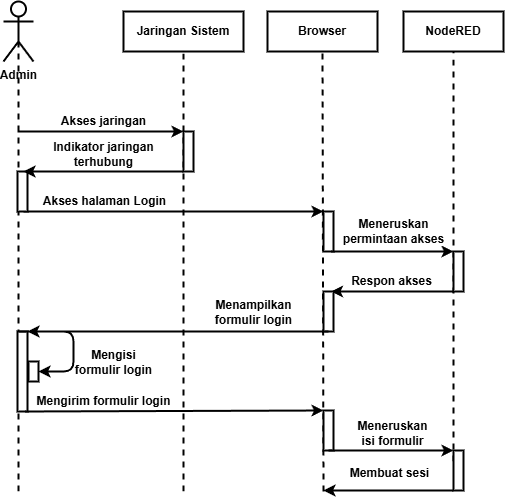

The diagram above was exported from draw.io. Its source (the exported page's mxGraphModel, read from the mxfile embedded in the PNG):
<mxGraphModel dx="897" dy="473" grid="1" gridSize="10" guides="1" tooltips="1" connect="1" arrows="1" fold="1" page="1" pageScale="1" pageWidth="850" pageHeight="1100" math="0" shadow="0">
  <root>
    <mxCell id="12Ed7ZxyTYLt9piCXMgy-0" />
    <mxCell id="12Ed7ZxyTYLt9piCXMgy-1" parent="12Ed7ZxyTYLt9piCXMgy-0" />
    <mxCell id="12Ed7ZxyTYLt9piCXMgy-2" value="Admin" style="shape=umlActor;verticalLabelPosition=bottom;verticalAlign=top;html=1;strokeWidth=2;fontStyle=1" parent="12Ed7ZxyTYLt9piCXMgy-1" vertex="1">
      <mxGeometry x="100" y="30" width="30" height="60" as="geometry" />
    </mxCell>
    <mxCell id="12Ed7ZxyTYLt9piCXMgy-3" value="NodeRED" style="rounded=0;whiteSpace=wrap;html=1;strokeWidth=2;fontStyle=1" parent="12Ed7ZxyTYLt9piCXMgy-1" vertex="1">
      <mxGeometry x="500" y="40" width="100" height="40" as="geometry" />
    </mxCell>
    <mxCell id="12Ed7ZxyTYLt9piCXMgy-4" value="" style="endArrow=none;dashed=1;html=1;strokeWidth=2;entryX=0.5;entryY=0.5;entryDx=0;entryDy=0;entryPerimeter=0;" parent="12Ed7ZxyTYLt9piCXMgy-1" target="12Ed7ZxyTYLt9piCXMgy-2" edge="1">
      <mxGeometry width="50" height="50" relative="1" as="geometry">
        <mxPoint x="115" y="520" as="sourcePoint" />
        <mxPoint x="350" y="210" as="targetPoint" />
      </mxGeometry>
    </mxCell>
    <mxCell id="12Ed7ZxyTYLt9piCXMgy-5" value="" style="endArrow=none;dashed=1;html=1;strokeWidth=2;entryX=0.5;entryY=1;entryDx=0;entryDy=0;" parent="12Ed7ZxyTYLt9piCXMgy-1" target="12Ed7ZxyTYLt9piCXMgy-3" edge="1">
      <mxGeometry width="50" height="50" relative="1" as="geometry">
        <mxPoint x="550" y="490" as="sourcePoint" />
        <mxPoint x="549.5" y="100" as="targetPoint" />
      </mxGeometry>
    </mxCell>
    <mxCell id="12Ed7ZxyTYLt9piCXMgy-6" value="" style="endArrow=classic;html=1;strokeWidth=2;entryX=0;entryY=0;entryDx=0;entryDy=0;" parent="12Ed7ZxyTYLt9piCXMgy-1" target="12Ed7ZxyTYLt9piCXMgy-8" edge="1">
      <mxGeometry width="50" height="50" relative="1" as="geometry">
        <mxPoint x="120" y="240" as="sourcePoint" />
        <mxPoint x="280" y="240" as="targetPoint" />
      </mxGeometry>
    </mxCell>
    <mxCell id="12Ed7ZxyTYLt9piCXMgy-7" value="Akses halaman Login" style="edgeLabel;html=1;align=center;verticalAlign=middle;resizable=0;points=[];fontStyle=1;fontSize=12;" parent="12Ed7ZxyTYLt9piCXMgy-6" vertex="1" connectable="0">
      <mxGeometry x="-0.0452" y="3" relative="1" as="geometry">
        <mxPoint x="-63" y="-7" as="offset" />
      </mxGeometry>
    </mxCell>
    <mxCell id="12Ed7ZxyTYLt9piCXMgy-8" value="" style="rounded=0;whiteSpace=wrap;html=1;strokeWidth=2;" parent="12Ed7ZxyTYLt9piCXMgy-1" vertex="1">
      <mxGeometry x="420" y="240" width="10" height="40" as="geometry" />
    </mxCell>
    <mxCell id="12Ed7ZxyTYLt9piCXMgy-9" value="Jaringan Sistem" style="rounded=0;whiteSpace=wrap;html=1;strokeWidth=2;fontStyle=1" parent="12Ed7ZxyTYLt9piCXMgy-1" vertex="1">
      <mxGeometry x="220" y="40" width="120" height="40" as="geometry" />
    </mxCell>
    <mxCell id="12Ed7ZxyTYLt9piCXMgy-10" value="" style="endArrow=none;dashed=1;html=1;strokeWidth=2;entryX=0.5;entryY=1;entryDx=0;entryDy=0;" parent="12Ed7ZxyTYLt9piCXMgy-1" target="12Ed7ZxyTYLt9piCXMgy-9" edge="1">
      <mxGeometry width="50" height="50" relative="1" as="geometry">
        <mxPoint x="280" y="520" as="sourcePoint" />
        <mxPoint x="279.5" y="100" as="targetPoint" />
      </mxGeometry>
    </mxCell>
    <mxCell id="12Ed7ZxyTYLt9piCXMgy-14" value="Browser" style="rounded=0;whiteSpace=wrap;html=1;strokeWidth=2;fontStyle=1" parent="12Ed7ZxyTYLt9piCXMgy-1" vertex="1">
      <mxGeometry x="364" y="40" width="110" height="40" as="geometry" />
    </mxCell>
    <mxCell id="12Ed7ZxyTYLt9piCXMgy-15" value="" style="endArrow=none;dashed=1;html=1;strokeWidth=2;entryX=0.5;entryY=1;entryDx=0;entryDy=0;" parent="12Ed7ZxyTYLt9piCXMgy-1" target="12Ed7ZxyTYLt9piCXMgy-14" edge="1">
      <mxGeometry width="50" height="50" relative="1" as="geometry">
        <mxPoint x="420" y="520" as="sourcePoint" />
        <mxPoint x="419.5" y="100" as="targetPoint" />
      </mxGeometry>
    </mxCell>
    <mxCell id="12Ed7ZxyTYLt9piCXMgy-41" value="" style="rounded=0;whiteSpace=wrap;html=1;strokeWidth=2;" parent="12Ed7ZxyTYLt9piCXMgy-1" vertex="1">
      <mxGeometry x="114" y="200" width="10" height="40" as="geometry" />
    </mxCell>
    <mxCell id="12Ed7ZxyTYLt9piCXMgy-42" value="" style="endArrow=classic;html=1;strokeWidth=2;exitX=0;exitY=1;exitDx=0;exitDy=0;" parent="12Ed7ZxyTYLt9piCXMgy-1" source="12Ed7ZxyTYLt9piCXMgy-44" edge="1">
      <mxGeometry width="50" height="50" relative="1" as="geometry">
        <mxPoint x="420" y="200" as="sourcePoint" />
        <mxPoint x="120" y="200" as="targetPoint" />
      </mxGeometry>
    </mxCell>
    <mxCell id="12Ed7ZxyTYLt9piCXMgy-43" value="Indikator jaringan&lt;div&gt;terhubung&lt;/div&gt;" style="edgeLabel;html=1;align=center;verticalAlign=middle;resizable=0;points=[];fontStyle=1;fontSize=12;" parent="12Ed7ZxyTYLt9piCXMgy-42" vertex="1" connectable="0">
      <mxGeometry x="-0.0452" y="3" relative="1" as="geometry">
        <mxPoint x="-4" y="-20" as="offset" />
      </mxGeometry>
    </mxCell>
    <mxCell id="12Ed7ZxyTYLt9piCXMgy-44" value="" style="rounded=0;whiteSpace=wrap;html=1;strokeWidth=2;" parent="12Ed7ZxyTYLt9piCXMgy-1" vertex="1">
      <mxGeometry x="280" y="160" width="10" height="40" as="geometry" />
    </mxCell>
    <mxCell id="12Ed7ZxyTYLt9piCXMgy-45" value="" style="endArrow=classic;html=1;strokeWidth=2;entryX=0;entryY=0;entryDx=0;entryDy=0;" parent="12Ed7ZxyTYLt9piCXMgy-1" target="12Ed7ZxyTYLt9piCXMgy-44" edge="1">
      <mxGeometry width="50" height="50" relative="1" as="geometry">
        <mxPoint x="114" y="160" as="sourcePoint" />
        <mxPoint x="274" y="160" as="targetPoint" />
      </mxGeometry>
    </mxCell>
    <mxCell id="12Ed7ZxyTYLt9piCXMgy-46" value="Akses jaringan" style="edgeLabel;html=1;align=center;verticalAlign=middle;resizable=0;points=[];fontStyle=1;fontSize=12;" parent="12Ed7ZxyTYLt9piCXMgy-45" vertex="1" connectable="0">
      <mxGeometry x="-0.0452" y="3" relative="1" as="geometry">
        <mxPoint x="7" y="-7" as="offset" />
      </mxGeometry>
    </mxCell>
    <mxCell id="xVdFXV-cFOl1k9KnNi40-0" value="" style="rounded=0;whiteSpace=wrap;html=1;strokeWidth=2;" parent="12Ed7ZxyTYLt9piCXMgy-1" vertex="1">
      <mxGeometry x="114" y="360" width="10" height="80" as="geometry" />
    </mxCell>
    <mxCell id="xVdFXV-cFOl1k9KnNi40-4" value="" style="endArrow=classic;html=1;strokeWidth=2;entryX=0;entryY=0;entryDx=0;entryDy=0;exitX=0.75;exitY=1;exitDx=0;exitDy=0;" parent="12Ed7ZxyTYLt9piCXMgy-1" source="12Ed7ZxyTYLt9piCXMgy-8" target="xVdFXV-cFOl1k9KnNi40-6" edge="1">
      <mxGeometry width="50" height="50" relative="1" as="geometry">
        <mxPoint x="130" y="250" as="sourcePoint" />
        <mxPoint x="430" y="250" as="targetPoint" />
      </mxGeometry>
    </mxCell>
    <mxCell id="xVdFXV-cFOl1k9KnNi40-5" value="Meneruskan&lt;div&gt;permintaan akses&lt;/div&gt;" style="edgeLabel;html=1;align=center;verticalAlign=middle;resizable=0;points=[];fontStyle=1;fontSize=12;" parent="xVdFXV-cFOl1k9KnNi40-4" vertex="1" connectable="0">
      <mxGeometry x="-0.0452" y="3" relative="1" as="geometry">
        <mxPoint x="4" y="-17" as="offset" />
      </mxGeometry>
    </mxCell>
    <mxCell id="xVdFXV-cFOl1k9KnNi40-6" value="" style="rounded=0;whiteSpace=wrap;html=1;strokeWidth=2;" parent="12Ed7ZxyTYLt9piCXMgy-1" vertex="1">
      <mxGeometry x="550" y="280" width="10" height="40" as="geometry" />
    </mxCell>
    <mxCell id="xVdFXV-cFOl1k9KnNi40-8" value="" style="endArrow=classic;html=1;strokeWidth=2;exitX=0;exitY=1;exitDx=0;exitDy=0;entryX=0.75;entryY=0;entryDx=0;entryDy=0;" parent="12Ed7ZxyTYLt9piCXMgy-1" source="xVdFXV-cFOl1k9KnNi40-6" target="xVdFXV-cFOl1k9KnNi40-10" edge="1">
      <mxGeometry width="50" height="50" relative="1" as="geometry">
        <mxPoint x="470" y="319.46" as="sourcePoint" />
        <mxPoint x="420" y="320" as="targetPoint" />
      </mxGeometry>
    </mxCell>
    <mxCell id="xVdFXV-cFOl1k9KnNi40-9" value="Respon akses" style="edgeLabel;html=1;align=center;verticalAlign=middle;resizable=0;points=[];fontStyle=1;fontSize=12;" parent="xVdFXV-cFOl1k9KnNi40-8" vertex="1" connectable="0">
      <mxGeometry x="-0.0452" y="3" relative="1" as="geometry">
        <mxPoint x="-4" y="-13" as="offset" />
      </mxGeometry>
    </mxCell>
    <mxCell id="xVdFXV-cFOl1k9KnNi40-10" value="" style="rounded=0;whiteSpace=wrap;html=1;strokeWidth=2;" parent="12Ed7ZxyTYLt9piCXMgy-1" vertex="1">
      <mxGeometry x="420" y="320" width="10" height="40" as="geometry" />
    </mxCell>
    <mxCell id="xVdFXV-cFOl1k9KnNi40-11" value="" style="endArrow=classic;html=1;strokeWidth=2;exitX=0.5;exitY=1;exitDx=0;exitDy=0;entryX=1;entryY=0;entryDx=0;entryDy=0;" parent="12Ed7ZxyTYLt9piCXMgy-1" source="xVdFXV-cFOl1k9KnNi40-10" target="xVdFXV-cFOl1k9KnNi40-0" edge="1">
      <mxGeometry width="50" height="50" relative="1" as="geometry">
        <mxPoint x="402" y="370" as="sourcePoint" />
        <mxPoint x="280" y="370" as="targetPoint" />
      </mxGeometry>
    </mxCell>
    <mxCell id="xVdFXV-cFOl1k9KnNi40-12" value="Menampilkan&lt;div&gt;formulir login&lt;/div&gt;" style="edgeLabel;html=1;align=center;verticalAlign=middle;resizable=0;points=[];fontStyle=1;fontSize=12;" parent="xVdFXV-cFOl1k9KnNi40-11" vertex="1" connectable="0">
      <mxGeometry x="-0.0452" y="3" relative="1" as="geometry">
        <mxPoint x="69" y="-22" as="offset" />
      </mxGeometry>
    </mxCell>
    <mxCell id="xVdFXV-cFOl1k9KnNi40-15" value="" style="endArrow=classic;html=1;strokeWidth=2;exitX=0.75;exitY=1;exitDx=0;exitDy=0;entryX=0;entryY=0;entryDx=0;entryDy=0;" parent="12Ed7ZxyTYLt9piCXMgy-1" source="xVdFXV-cFOl1k9KnNi40-0" target="RI8I7VEU9w8sw83aI6CA-2" edge="1">
      <mxGeometry width="50" height="50" relative="1" as="geometry">
        <mxPoint x="435.5" y="500" as="sourcePoint" />
        <mxPoint x="134.5" y="500" as="targetPoint" />
      </mxGeometry>
    </mxCell>
    <mxCell id="xVdFXV-cFOl1k9KnNi40-16" value="Mengirim formulir login" style="edgeLabel;html=1;align=center;verticalAlign=middle;resizable=0;points=[];fontStyle=1;fontSize=12;" parent="xVdFXV-cFOl1k9KnNi40-15" vertex="1" connectable="0">
      <mxGeometry x="-0.0452" y="3" relative="1" as="geometry">
        <mxPoint x="-64" y="-7" as="offset" />
      </mxGeometry>
    </mxCell>
    <mxCell id="RI8I7VEU9w8sw83aI6CA-0" value="" style="endArrow=classic;html=1;strokeWidth=2;edgeStyle=elbowEdgeStyle;exitX=0;exitY=0;exitDx=0;exitDy=0;entryX=1;entryY=0.5;entryDx=0;entryDy=0;" parent="12Ed7ZxyTYLt9piCXMgy-1" target="Hn1R1xbyzqUd86LMGmkr-0" edge="1">
      <mxGeometry width="50" height="50" relative="1" as="geometry">
        <mxPoint x="114" y="360" as="sourcePoint" />
        <mxPoint x="114" y="400" as="targetPoint" />
        <Array as="points">
          <mxPoint x="170" y="380" />
        </Array>
      </mxGeometry>
    </mxCell>
    <mxCell id="RI8I7VEU9w8sw83aI6CA-1" value="Mengisi&lt;div&gt;formulir login&lt;/div&gt;" style="edgeLabel;html=1;align=center;verticalAlign=middle;resizable=0;points=[];fontStyle=1;fontSize=12;" parent="RI8I7VEU9w8sw83aI6CA-0" vertex="1" connectable="0">
      <mxGeometry x="-0.0452" y="3" relative="1" as="geometry">
        <mxPoint x="37" y="24" as="offset" />
      </mxGeometry>
    </mxCell>
    <mxCell id="RI8I7VEU9w8sw83aI6CA-2" value="" style="rounded=0;whiteSpace=wrap;html=1;strokeWidth=2;" parent="12Ed7ZxyTYLt9piCXMgy-1" vertex="1">
      <mxGeometry x="420" y="439" width="10" height="40" as="geometry" />
    </mxCell>
    <mxCell id="RI8I7VEU9w8sw83aI6CA-3" value="" style="rounded=0;whiteSpace=wrap;html=1;strokeWidth=2;" parent="12Ed7ZxyTYLt9piCXMgy-1" vertex="1">
      <mxGeometry x="550" y="479" width="10" height="40" as="geometry" />
    </mxCell>
    <mxCell id="RI8I7VEU9w8sw83aI6CA-4" value="" style="endArrow=classic;html=1;strokeWidth=2;entryX=0;entryY=0;entryDx=0;entryDy=0;exitX=0.75;exitY=1;exitDx=0;exitDy=0;" parent="12Ed7ZxyTYLt9piCXMgy-1" target="RI8I7VEU9w8sw83aI6CA-3" edge="1">
      <mxGeometry width="50" height="50" relative="1" as="geometry">
        <mxPoint x="425" y="479" as="sourcePoint" />
        <mxPoint x="547" y="479" as="targetPoint" />
      </mxGeometry>
    </mxCell>
    <mxCell id="RI8I7VEU9w8sw83aI6CA-5" value="Meneruskan&lt;div&gt;isi formulir&lt;/div&gt;" style="edgeLabel;html=1;align=center;verticalAlign=middle;resizable=0;points=[];fontStyle=1;fontSize=12;" parent="RI8I7VEU9w8sw83aI6CA-4" vertex="1" connectable="0">
      <mxGeometry x="-0.0452" y="3" relative="1" as="geometry">
        <mxPoint x="4" y="-14" as="offset" />
      </mxGeometry>
    </mxCell>
    <mxCell id="RI8I7VEU9w8sw83aI6CA-7" value="" style="endArrow=classic;html=1;strokeWidth=2;exitX=0;exitY=1;exitDx=0;exitDy=0;" parent="12Ed7ZxyTYLt9piCXMgy-1" source="RI8I7VEU9w8sw83aI6CA-3" edge="1">
      <mxGeometry width="50" height="50" relative="1" as="geometry">
        <mxPoint x="435" y="489" as="sourcePoint" />
        <mxPoint x="420" y="519" as="targetPoint" />
      </mxGeometry>
    </mxCell>
    <mxCell id="RI8I7VEU9w8sw83aI6CA-8" value="Membuat sesi" style="edgeLabel;html=1;align=center;verticalAlign=middle;resizable=0;points=[];fontStyle=1;fontSize=12;" parent="RI8I7VEU9w8sw83aI6CA-7" vertex="1" connectable="0">
      <mxGeometry x="-0.0452" y="3" relative="1" as="geometry">
        <mxPoint x="-2" y="-20" as="offset" />
      </mxGeometry>
    </mxCell>
    <mxCell id="Hn1R1xbyzqUd86LMGmkr-0" value="" style="rounded=0;whiteSpace=wrap;html=1;strokeWidth=2;" parent="12Ed7ZxyTYLt9piCXMgy-1" vertex="1">
      <mxGeometry x="125" y="390" width="10" height="20" as="geometry" />
    </mxCell>
  </root>
</mxGraphModel>